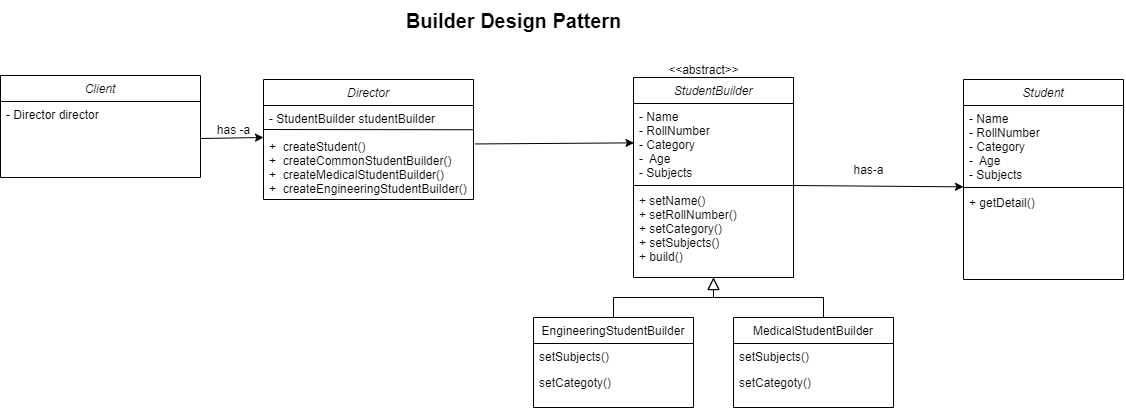

The diagram above was exported from draw.io. Its source (the exported page's mxGraphModel, read from the mxfile embedded in the PNG):
<mxGraphModel dx="1994" dy="580" grid="1" gridSize="10" guides="1" tooltips="1" connect="1" arrows="1" fold="1" page="1" pageScale="1" pageWidth="827" pageHeight="1169" math="0" shadow="0">
  <root>
    <mxCell id="WIyWlLk6GJQsqaUBKTNV-0" />
    <mxCell id="WIyWlLk6GJQsqaUBKTNV-1" parent="WIyWlLk6GJQsqaUBKTNV-0" />
    <mxCell id="zkfFHV4jXpPFQw0GAbJ--0" value="StudentBuilder" style="swimlane;fontStyle=2;align=center;verticalAlign=top;childLayout=stackLayout;horizontal=1;startSize=26;horizontalStack=0;resizeParent=1;resizeLast=0;collapsible=1;marginBottom=0;rounded=0;shadow=0;strokeWidth=1;" parent="WIyWlLk6GJQsqaUBKTNV-1" vertex="1">
      <mxGeometry x="220" y="120" width="160" height="200" as="geometry">
        <mxRectangle x="230" y="140" width="160" height="26" as="alternateBounds" />
      </mxGeometry>
    </mxCell>
    <mxCell id="zkfFHV4jXpPFQw0GAbJ--1" value="- Name&#10;- RollNumber&#10;- Category&#10;-  Age&#10;- Subjects&#10;&#10;+ setName()&#10;+ setRollNumber()&#10;+ setCategory()&#10;+ setSubjects()&#10;+ build()" style="text;align=left;verticalAlign=top;spacingLeft=4;spacingRight=4;overflow=hidden;rotatable=0;points=[[0,0.5],[1,0.5]];portConstraint=eastwest;" parent="zkfFHV4jXpPFQw0GAbJ--0" vertex="1">
      <mxGeometry y="26" width="160" height="164" as="geometry" />
    </mxCell>
    <mxCell id="Z-qtdZ6eJpyw6AakM8wr-7" value="" style="endArrow=none;html=1;rounded=0;entryX=1;entryY=0.5;entryDx=0;entryDy=0;exitX=0;exitY=0.5;exitDx=0;exitDy=0;" edge="1" parent="zkfFHV4jXpPFQw0GAbJ--0" source="zkfFHV4jXpPFQw0GAbJ--1" target="zkfFHV4jXpPFQw0GAbJ--1">
      <mxGeometry width="50" height="50" relative="1" as="geometry">
        <mxPoint x="30" y="280" as="sourcePoint" />
        <mxPoint x="80" y="230" as="targetPoint" />
      </mxGeometry>
    </mxCell>
    <mxCell id="zkfFHV4jXpPFQw0GAbJ--6" value="EngineeringStudentBuilder" style="swimlane;fontStyle=0;align=center;verticalAlign=top;childLayout=stackLayout;horizontal=1;startSize=26;horizontalStack=0;resizeParent=1;resizeLast=0;collapsible=1;marginBottom=0;rounded=0;shadow=0;strokeWidth=1;" parent="WIyWlLk6GJQsqaUBKTNV-1" vertex="1">
      <mxGeometry x="120" y="360" width="160" height="90" as="geometry">
        <mxRectangle x="130" y="380" width="160" height="26" as="alternateBounds" />
      </mxGeometry>
    </mxCell>
    <mxCell id="zkfFHV4jXpPFQw0GAbJ--10" value="setSubjects()" style="text;align=left;verticalAlign=top;spacingLeft=4;spacingRight=4;overflow=hidden;rotatable=0;points=[[0,0.5],[1,0.5]];portConstraint=eastwest;fontStyle=0" parent="zkfFHV4jXpPFQw0GAbJ--6" vertex="1">
      <mxGeometry y="26" width="160" height="26" as="geometry" />
    </mxCell>
    <mxCell id="zkfFHV4jXpPFQw0GAbJ--11" value="setCategoty()" style="text;align=left;verticalAlign=top;spacingLeft=4;spacingRight=4;overflow=hidden;rotatable=0;points=[[0,0.5],[1,0.5]];portConstraint=eastwest;" parent="zkfFHV4jXpPFQw0GAbJ--6" vertex="1">
      <mxGeometry y="52" width="160" height="26" as="geometry" />
    </mxCell>
    <mxCell id="zkfFHV4jXpPFQw0GAbJ--12" value="" style="endArrow=block;endSize=10;endFill=0;shadow=0;strokeWidth=1;rounded=0;curved=0;edgeStyle=elbowEdgeStyle;elbow=vertical;" parent="WIyWlLk6GJQsqaUBKTNV-1" source="zkfFHV4jXpPFQw0GAbJ--6" target="zkfFHV4jXpPFQw0GAbJ--0" edge="1">
      <mxGeometry width="160" relative="1" as="geometry">
        <mxPoint x="200" y="203" as="sourcePoint" />
        <mxPoint x="200" y="203" as="targetPoint" />
      </mxGeometry>
    </mxCell>
    <mxCell id="zkfFHV4jXpPFQw0GAbJ--16" value="" style="endArrow=block;endSize=10;endFill=0;shadow=0;strokeWidth=1;rounded=0;curved=0;edgeStyle=elbowEdgeStyle;elbow=vertical;" parent="WIyWlLk6GJQsqaUBKTNV-1" target="zkfFHV4jXpPFQw0GAbJ--0" edge="1">
      <mxGeometry width="160" relative="1" as="geometry">
        <mxPoint x="410" y="360.0000000000001" as="sourcePoint" />
        <mxPoint x="310" y="271" as="targetPoint" />
      </mxGeometry>
    </mxCell>
    <mxCell id="Z-qtdZ6eJpyw6AakM8wr-0" value="&amp;lt;&amp;lt;abstract&amp;gt;&amp;gt;" style="text;html=1;align=center;verticalAlign=middle;resizable=0;points=[];autosize=1;strokeColor=none;fillColor=none;" vertex="1" parent="WIyWlLk6GJQsqaUBKTNV-1">
      <mxGeometry x="245" y="98" width="90" height="30" as="geometry" />
    </mxCell>
    <mxCell id="Z-qtdZ6eJpyw6AakM8wr-2" value="MedicalStudentBuilder" style="swimlane;fontStyle=0;align=center;verticalAlign=top;childLayout=stackLayout;horizontal=1;startSize=26;horizontalStack=0;resizeParent=1;resizeLast=0;collapsible=1;marginBottom=0;rounded=0;shadow=0;strokeWidth=1;" vertex="1" parent="WIyWlLk6GJQsqaUBKTNV-1">
      <mxGeometry x="320" y="360" width="160" height="90" as="geometry">
        <mxRectangle x="130" y="380" width="160" height="26" as="alternateBounds" />
      </mxGeometry>
    </mxCell>
    <mxCell id="Z-qtdZ6eJpyw6AakM8wr-4" value="setSubjects()" style="text;align=left;verticalAlign=top;spacingLeft=4;spacingRight=4;overflow=hidden;rotatable=0;points=[[0,0.5],[1,0.5]];portConstraint=eastwest;fontStyle=0" vertex="1" parent="Z-qtdZ6eJpyw6AakM8wr-2">
      <mxGeometry y="26" width="160" height="26" as="geometry" />
    </mxCell>
    <mxCell id="Z-qtdZ6eJpyw6AakM8wr-5" value="setCategoty()" style="text;align=left;verticalAlign=top;spacingLeft=4;spacingRight=4;overflow=hidden;rotatable=0;points=[[0,0.5],[1,0.5]];portConstraint=eastwest;" vertex="1" parent="Z-qtdZ6eJpyw6AakM8wr-2">
      <mxGeometry y="52" width="160" height="26" as="geometry" />
    </mxCell>
    <mxCell id="Z-qtdZ6eJpyw6AakM8wr-8" value="Student" style="swimlane;fontStyle=2;align=center;verticalAlign=top;childLayout=stackLayout;horizontal=1;startSize=26;horizontalStack=0;resizeParent=1;resizeLast=0;collapsible=1;marginBottom=0;rounded=0;shadow=0;strokeWidth=1;" vertex="1" parent="WIyWlLk6GJQsqaUBKTNV-1">
      <mxGeometry x="550" y="122" width="160" height="200" as="geometry">
        <mxRectangle x="230" y="140" width="160" height="26" as="alternateBounds" />
      </mxGeometry>
    </mxCell>
    <mxCell id="Z-qtdZ6eJpyw6AakM8wr-9" value="- Name&#10;- RollNumber&#10;- Category&#10;-  Age&#10;- Subjects&#10;&#10;+ getDetail()" style="text;align=left;verticalAlign=top;spacingLeft=4;spacingRight=4;overflow=hidden;rotatable=0;points=[[0,0.5],[1,0.5]];portConstraint=eastwest;" vertex="1" parent="Z-qtdZ6eJpyw6AakM8wr-8">
      <mxGeometry y="26" width="160" height="164" as="geometry" />
    </mxCell>
    <mxCell id="Z-qtdZ6eJpyw6AakM8wr-10" value="" style="endArrow=none;html=1;rounded=0;entryX=1;entryY=0.5;entryDx=0;entryDy=0;exitX=0;exitY=0.5;exitDx=0;exitDy=0;" edge="1" parent="Z-qtdZ6eJpyw6AakM8wr-8" source="Z-qtdZ6eJpyw6AakM8wr-9" target="Z-qtdZ6eJpyw6AakM8wr-9">
      <mxGeometry width="50" height="50" relative="1" as="geometry">
        <mxPoint x="30" y="280" as="sourcePoint" />
        <mxPoint x="80" y="230" as="targetPoint" />
      </mxGeometry>
    </mxCell>
    <mxCell id="Z-qtdZ6eJpyw6AakM8wr-12" value="" style="endArrow=classic;html=1;rounded=0;exitX=1;exitY=0.5;exitDx=0;exitDy=0;" edge="1" parent="WIyWlLk6GJQsqaUBKTNV-1" source="zkfFHV4jXpPFQw0GAbJ--1" target="Z-qtdZ6eJpyw6AakM8wr-9">
      <mxGeometry width="50" height="50" relative="1" as="geometry">
        <mxPoint x="140" y="400" as="sourcePoint" />
        <mxPoint x="190" y="350" as="targetPoint" />
      </mxGeometry>
    </mxCell>
    <mxCell id="Z-qtdZ6eJpyw6AakM8wr-14" value="has-a" style="text;html=1;align=center;verticalAlign=middle;resizable=0;points=[];autosize=1;strokeColor=none;fillColor=none;" vertex="1" parent="WIyWlLk6GJQsqaUBKTNV-1">
      <mxGeometry x="430" y="198" width="50" height="30" as="geometry" />
    </mxCell>
    <mxCell id="Z-qtdZ6eJpyw6AakM8wr-15" value="Director" style="swimlane;fontStyle=2;align=center;verticalAlign=top;childLayout=stackLayout;horizontal=1;startSize=26;horizontalStack=0;resizeParent=1;resizeLast=0;collapsible=1;marginBottom=0;rounded=0;shadow=0;strokeWidth=1;" vertex="1" parent="WIyWlLk6GJQsqaUBKTNV-1">
      <mxGeometry x="-150" y="122" width="210" height="120" as="geometry">
        <mxRectangle x="-150" y="122" width="160" height="26" as="alternateBounds" />
      </mxGeometry>
    </mxCell>
    <mxCell id="Z-qtdZ6eJpyw6AakM8wr-16" value="- StudentBuilder studentBuilder&#10;&#10;+  createStudent()&#10;+  createCommonStudentBuilder()&#10;+  createMedicalStudentBuilder()&#10;+  createEngineeringStudentBuilder()" style="text;align=left;verticalAlign=top;spacingLeft=4;spacingRight=4;overflow=hidden;rotatable=0;points=[[0,0.5],[1,0.5]];portConstraint=eastwest;" vertex="1" parent="Z-qtdZ6eJpyw6AakM8wr-15">
      <mxGeometry y="26" width="210" height="94" as="geometry" />
    </mxCell>
    <mxCell id="Z-qtdZ6eJpyw6AakM8wr-23" value="" style="endArrow=none;html=1;rounded=0;entryX=1;entryY=0.258;entryDx=0;entryDy=0;entryPerimeter=0;" edge="1" parent="Z-qtdZ6eJpyw6AakM8wr-15" target="Z-qtdZ6eJpyw6AakM8wr-16">
      <mxGeometry width="50" height="50" relative="1" as="geometry">
        <mxPoint y="50" as="sourcePoint" />
        <mxPoint x="210" y="48" as="targetPoint" />
        <Array as="points" />
      </mxGeometry>
    </mxCell>
    <mxCell id="Z-qtdZ6eJpyw6AakM8wr-18" value="" style="endArrow=classic;html=1;rounded=0;exitX=1.008;exitY=0.409;exitDx=0;exitDy=0;entryX=0.003;entryY=0.24;entryDx=0;entryDy=0;entryPerimeter=0;exitPerimeter=0;" edge="1" parent="WIyWlLk6GJQsqaUBKTNV-1" source="Z-qtdZ6eJpyw6AakM8wr-16" target="zkfFHV4jXpPFQw0GAbJ--1">
      <mxGeometry width="50" height="50" relative="1" as="geometry">
        <mxPoint x="390" y="238" as="sourcePoint" />
        <mxPoint x="560" y="239" as="targetPoint" />
      </mxGeometry>
    </mxCell>
    <mxCell id="Z-qtdZ6eJpyw6AakM8wr-20" value="Client" style="swimlane;fontStyle=2;align=center;verticalAlign=top;childLayout=stackLayout;horizontal=1;startSize=26;horizontalStack=0;resizeParent=1;resizeLast=0;collapsible=1;marginBottom=0;rounded=0;shadow=0;strokeWidth=1;" vertex="1" parent="WIyWlLk6GJQsqaUBKTNV-1">
      <mxGeometry x="-413" y="118" width="200" height="102" as="geometry">
        <mxRectangle x="230" y="140" width="160" height="26" as="alternateBounds" />
      </mxGeometry>
    </mxCell>
    <mxCell id="Z-qtdZ6eJpyw6AakM8wr-21" value="- Director director" style="text;align=left;verticalAlign=top;spacingLeft=4;spacingRight=4;overflow=hidden;rotatable=0;points=[[0,0.5],[1,0.5]];portConstraint=eastwest;" vertex="1" parent="Z-qtdZ6eJpyw6AakM8wr-20">
      <mxGeometry y="26" width="200" height="74" as="geometry" />
    </mxCell>
    <mxCell id="Z-qtdZ6eJpyw6AakM8wr-22" value="" style="endArrow=classic;html=1;rounded=0;exitX=1;exitY=0.5;exitDx=0;exitDy=0;" edge="1" parent="WIyWlLk6GJQsqaUBKTNV-1" source="Z-qtdZ6eJpyw6AakM8wr-21">
      <mxGeometry width="50" height="50" relative="1" as="geometry">
        <mxPoint x="-210" y="172" as="sourcePoint" />
        <mxPoint x="-150" y="180" as="targetPoint" />
      </mxGeometry>
    </mxCell>
    <mxCell id="Z-qtdZ6eJpyw6AakM8wr-24" value="has -a" style="text;html=1;align=center;verticalAlign=middle;resizable=0;points=[];autosize=1;strokeColor=none;fillColor=none;" vertex="1" parent="WIyWlLk6GJQsqaUBKTNV-1">
      <mxGeometry x="-210" y="158" width="60" height="30" as="geometry" />
    </mxCell>
    <mxCell id="Z-qtdZ6eJpyw6AakM8wr-25" value="&lt;b&gt;&lt;font style=&quot;font-size: 20px;&quot;&gt;Builder Design Pattern&lt;/font&gt;&lt;/b&gt;" style="text;html=1;align=center;verticalAlign=middle;resizable=0;points=[];autosize=1;strokeColor=none;fillColor=none;" vertex="1" parent="WIyWlLk6GJQsqaUBKTNV-1">
      <mxGeometry x="-20" y="43" width="240" height="40" as="geometry" />
    </mxCell>
  </root>
</mxGraphModel>